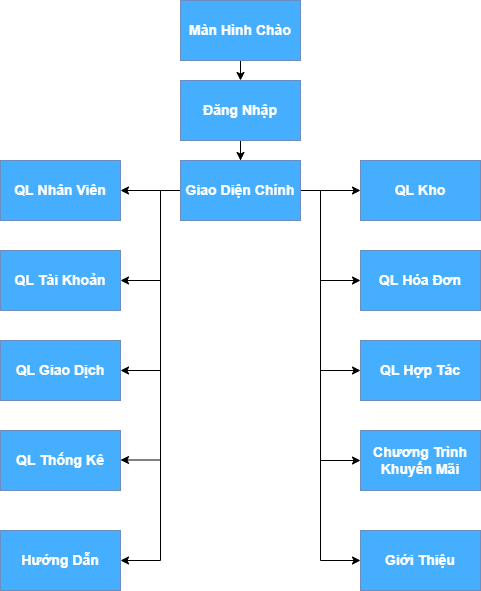

The diagram above was exported from draw.io. Its source (the exported page's mxGraphModel, read from the mxfile embedded in the PNG):
<mxGraphModel dx="1038" dy="489" grid="1" gridSize="10" guides="1" tooltips="1" connect="1" arrows="1" fold="1" page="1" pageScale="1" pageWidth="850" pageHeight="1100" math="0" shadow="0">
  <root>
    <mxCell id="0" />
    <mxCell id="1" parent="0" />
    <mxCell id="YrwpvN_W4QU2q3ToKCv7-18" style="edgeStyle=orthogonalEdgeStyle;rounded=0;orthogonalLoop=1;jettySize=auto;html=1;exitX=0.5;exitY=1;exitDx=0;exitDy=0;entryX=0.5;entryY=0;entryDx=0;entryDy=0;fontSize=14;fontColor=#FFFFFF;" edge="1" parent="1" source="YrwpvN_W4QU2q3ToKCv7-3" target="YrwpvN_W4QU2q3ToKCv7-4">
      <mxGeometry relative="1" as="geometry" />
    </mxCell>
    <mxCell id="YrwpvN_W4QU2q3ToKCv7-3" value="&lt;b&gt;&lt;font style=&quot;font-size: 14px&quot; color=&quot;#ffffff&quot;&gt;Màn Hình Chào&lt;/font&gt;&lt;/b&gt;" style="rounded=0;whiteSpace=wrap;html=1;fillColor=#45AEFF;strokeColor=#6c8ebf;" vertex="1" parent="1">
      <mxGeometry x="320" y="240" width="120" height="60" as="geometry" />
    </mxCell>
    <mxCell id="YrwpvN_W4QU2q3ToKCv7-19" style="edgeStyle=orthogonalEdgeStyle;rounded=0;orthogonalLoop=1;jettySize=auto;html=1;entryX=0.5;entryY=0;entryDx=0;entryDy=0;fontSize=14;fontColor=#FFFFFF;" edge="1" parent="1" source="YrwpvN_W4QU2q3ToKCv7-4" target="YrwpvN_W4QU2q3ToKCv7-5">
      <mxGeometry relative="1" as="geometry" />
    </mxCell>
    <mxCell id="YrwpvN_W4QU2q3ToKCv7-4" value="&lt;font color=&quot;#ffffff&quot;&gt;&lt;span style=&quot;font-size: 14px&quot;&gt;&lt;b&gt;Đăng Nhập&lt;/b&gt;&lt;/span&gt;&lt;/font&gt;" style="rounded=0;whiteSpace=wrap;html=1;fillColor=#45AEFF;strokeColor=#6c8ebf;" vertex="1" parent="1">
      <mxGeometry x="320" y="320" width="120" height="60" as="geometry" />
    </mxCell>
    <mxCell id="YrwpvN_W4QU2q3ToKCv7-23" style="edgeStyle=orthogonalEdgeStyle;rounded=0;orthogonalLoop=1;jettySize=auto;html=1;entryX=0;entryY=0.5;entryDx=0;entryDy=0;fontSize=14;fontColor=#FFFFFF;" edge="1" parent="1" source="YrwpvN_W4QU2q3ToKCv7-5" target="YrwpvN_W4QU2q3ToKCv7-9">
      <mxGeometry relative="1" as="geometry" />
    </mxCell>
    <mxCell id="YrwpvN_W4QU2q3ToKCv7-24" style="edgeStyle=orthogonalEdgeStyle;rounded=0;orthogonalLoop=1;jettySize=auto;html=1;entryX=1;entryY=0.5;entryDx=0;entryDy=0;fontSize=14;fontColor=#FFFFFF;" edge="1" parent="1" source="YrwpvN_W4QU2q3ToKCv7-5" target="YrwpvN_W4QU2q3ToKCv7-6">
      <mxGeometry relative="1" as="geometry" />
    </mxCell>
    <mxCell id="YrwpvN_W4QU2q3ToKCv7-5" value="&lt;b&gt;&lt;font style=&quot;font-size: 14px&quot; color=&quot;#ffffff&quot;&gt;Giao Diện Chính&lt;/font&gt;&lt;/b&gt;" style="rounded=0;whiteSpace=wrap;html=1;fillColor=#45AEFF;strokeColor=#6c8ebf;" vertex="1" parent="1">
      <mxGeometry x="320" y="400" width="120" height="60" as="geometry" />
    </mxCell>
    <mxCell id="YrwpvN_W4QU2q3ToKCv7-6" value="&lt;b&gt;&lt;font style=&quot;font-size: 14px&quot; color=&quot;#ffffff&quot;&gt;QL Nhân Viên&lt;/font&gt;&lt;/b&gt;" style="rounded=0;whiteSpace=wrap;html=1;fillColor=#45AEFF;strokeColor=#6c8ebf;" vertex="1" parent="1">
      <mxGeometry x="140" y="400" width="120" height="60" as="geometry" />
    </mxCell>
    <mxCell id="YrwpvN_W4QU2q3ToKCv7-7" value="&lt;b&gt;&lt;font style=&quot;font-size: 14px&quot; color=&quot;#ffffff&quot;&gt;QL Tài Khoản&lt;/font&gt;&lt;/b&gt;" style="rounded=0;whiteSpace=wrap;html=1;fillColor=#45AEFF;strokeColor=#6c8ebf;" vertex="1" parent="1">
      <mxGeometry x="140" y="490" width="120" height="60" as="geometry" />
    </mxCell>
    <mxCell id="YrwpvN_W4QU2q3ToKCv7-8" value="&lt;b&gt;&lt;font style=&quot;font-size: 14px&quot; color=&quot;#ffffff&quot;&gt;QL Giao Dịch&lt;/font&gt;&lt;/b&gt;" style="rounded=0;whiteSpace=wrap;html=1;fillColor=#45AEFF;strokeColor=#6c8ebf;" vertex="1" parent="1">
      <mxGeometry x="140" y="580" width="120" height="60" as="geometry" />
    </mxCell>
    <mxCell id="YrwpvN_W4QU2q3ToKCv7-9" value="&lt;b&gt;&lt;font style=&quot;font-size: 14px&quot; color=&quot;#ffffff&quot;&gt;QL Kho&lt;/font&gt;&lt;/b&gt;" style="rounded=0;whiteSpace=wrap;html=1;fillColor=#45AEFF;strokeColor=#6c8ebf;" vertex="1" parent="1">
      <mxGeometry x="500" y="400" width="120" height="60" as="geometry" />
    </mxCell>
    <mxCell id="YrwpvN_W4QU2q3ToKCv7-10" value="&lt;b&gt;&lt;font style=&quot;font-size: 14px&quot; color=&quot;#ffffff&quot;&gt;QL Hóa Đơn&lt;/font&gt;&lt;/b&gt;" style="rounded=0;whiteSpace=wrap;html=1;fillColor=#45AEFF;strokeColor=#6c8ebf;" vertex="1" parent="1">
      <mxGeometry x="500" y="490" width="120" height="60" as="geometry" />
    </mxCell>
    <mxCell id="YrwpvN_W4QU2q3ToKCv7-11" value="&lt;b&gt;&lt;font style=&quot;font-size: 14px&quot; color=&quot;#ffffff&quot;&gt;Chương Trình Khuyến Mãi&lt;/font&gt;&lt;/b&gt;" style="rounded=0;whiteSpace=wrap;html=1;fillColor=#45AEFF;strokeColor=#6c8ebf;" vertex="1" parent="1">
      <mxGeometry x="500" y="670" width="120" height="60" as="geometry" />
    </mxCell>
    <mxCell id="YrwpvN_W4QU2q3ToKCv7-12" value="&lt;b&gt;&lt;font style=&quot;font-size: 14px&quot; color=&quot;#ffffff&quot;&gt;QL Thống Kê&lt;/font&gt;&lt;/b&gt;" style="rounded=0;whiteSpace=wrap;html=1;fillColor=#45AEFF;strokeColor=#6c8ebf;" vertex="1" parent="1">
      <mxGeometry x="140" y="670" width="120" height="60" as="geometry" />
    </mxCell>
    <mxCell id="YrwpvN_W4QU2q3ToKCv7-13" value="&lt;b&gt;&lt;font style=&quot;font-size: 14px&quot; color=&quot;#ffffff&quot;&gt;QL Hợp Tác&lt;/font&gt;&lt;/b&gt;" style="rounded=0;whiteSpace=wrap;html=1;fillColor=#45AEFF;strokeColor=#6c8ebf;" vertex="1" parent="1">
      <mxGeometry x="500" y="580" width="120" height="60" as="geometry" />
    </mxCell>
    <mxCell id="YrwpvN_W4QU2q3ToKCv7-15" value="&lt;b&gt;&lt;font style=&quot;font-size: 14px&quot; color=&quot;#ffffff&quot;&gt;Hướng Dẫn&lt;/font&gt;&lt;/b&gt;" style="rounded=0;whiteSpace=wrap;html=1;fillColor=#45AEFF;strokeColor=#6c8ebf;" vertex="1" parent="1">
      <mxGeometry x="140" y="770" width="120" height="60" as="geometry" />
    </mxCell>
    <mxCell id="YrwpvN_W4QU2q3ToKCv7-16" value="&lt;b&gt;&lt;font style=&quot;font-size: 14px&quot; color=&quot;#ffffff&quot;&gt;Giới Thiệu&lt;/font&gt;&lt;/b&gt;" style="rounded=0;whiteSpace=wrap;html=1;fillColor=#45AEFF;strokeColor=#6c8ebf;" vertex="1" parent="1">
      <mxGeometry x="500" y="770" width="120" height="60" as="geometry" />
    </mxCell>
    <mxCell id="YrwpvN_W4QU2q3ToKCv7-26" value="" style="endArrow=none;html=1;rounded=0;fontSize=14;fontColor=#FFFFFF;" edge="1" parent="1">
      <mxGeometry width="50" height="50" relative="1" as="geometry">
        <mxPoint x="300" y="800" as="sourcePoint" />
        <mxPoint x="300" y="430" as="targetPoint" />
      </mxGeometry>
    </mxCell>
    <mxCell id="YrwpvN_W4QU2q3ToKCv7-28" value="" style="endArrow=none;html=1;rounded=0;fontSize=14;fontColor=#FFFFFF;" edge="1" parent="1">
      <mxGeometry width="50" height="50" relative="1" as="geometry">
        <mxPoint x="460" y="800" as="sourcePoint" />
        <mxPoint x="460" y="430" as="targetPoint" />
      </mxGeometry>
    </mxCell>
    <mxCell id="YrwpvN_W4QU2q3ToKCv7-31" value="" style="endArrow=classic;html=1;rounded=0;fontSize=14;fontColor=#FFFFFF;entryX=1;entryY=0.5;entryDx=0;entryDy=0;" edge="1" parent="1" target="YrwpvN_W4QU2q3ToKCv7-7">
      <mxGeometry width="50" height="50" relative="1" as="geometry">
        <mxPoint x="300" y="520" as="sourcePoint" />
        <mxPoint x="380" y="570" as="targetPoint" />
      </mxGeometry>
    </mxCell>
    <mxCell id="YrwpvN_W4QU2q3ToKCv7-32" value="" style="endArrow=classic;html=1;rounded=0;fontSize=14;fontColor=#FFFFFF;entryX=1;entryY=0.5;entryDx=0;entryDy=0;" edge="1" parent="1" target="YrwpvN_W4QU2q3ToKCv7-8">
      <mxGeometry width="50" height="50" relative="1" as="geometry">
        <mxPoint x="300" y="610" as="sourcePoint" />
        <mxPoint x="270" y="530" as="targetPoint" />
      </mxGeometry>
    </mxCell>
    <mxCell id="YrwpvN_W4QU2q3ToKCv7-33" value="" style="endArrow=classic;html=1;rounded=0;fontSize=14;fontColor=#FFFFFF;entryX=1;entryY=0.5;entryDx=0;entryDy=0;" edge="1" parent="1">
      <mxGeometry width="50" height="50" relative="1" as="geometry">
        <mxPoint x="300" y="699.5" as="sourcePoint" />
        <mxPoint x="260" y="699.5" as="targetPoint" />
      </mxGeometry>
    </mxCell>
    <mxCell id="YrwpvN_W4QU2q3ToKCv7-34" value="" style="endArrow=classic;html=1;rounded=0;fontSize=14;fontColor=#FFFFFF;entryX=0;entryY=0.5;entryDx=0;entryDy=0;" edge="1" parent="1" target="YrwpvN_W4QU2q3ToKCv7-10">
      <mxGeometry width="50" height="50" relative="1" as="geometry">
        <mxPoint x="460" y="520" as="sourcePoint" />
        <mxPoint x="290" y="550" as="targetPoint" />
      </mxGeometry>
    </mxCell>
    <mxCell id="YrwpvN_W4QU2q3ToKCv7-35" value="" style="endArrow=classic;html=1;rounded=0;fontSize=14;fontColor=#FFFFFF;entryX=0;entryY=0.5;entryDx=0;entryDy=0;" edge="1" parent="1" target="YrwpvN_W4QU2q3ToKCv7-13">
      <mxGeometry width="50" height="50" relative="1" as="geometry">
        <mxPoint x="460" y="610" as="sourcePoint" />
        <mxPoint x="300" y="560" as="targetPoint" />
      </mxGeometry>
    </mxCell>
    <mxCell id="YrwpvN_W4QU2q3ToKCv7-36" value="" style="endArrow=classic;html=1;rounded=0;fontSize=14;fontColor=#FFFFFF;entryX=0;entryY=0.5;entryDx=0;entryDy=0;" edge="1" parent="1" target="YrwpvN_W4QU2q3ToKCv7-11">
      <mxGeometry width="50" height="50" relative="1" as="geometry">
        <mxPoint x="460" y="700" as="sourcePoint" />
        <mxPoint x="310" y="570" as="targetPoint" />
      </mxGeometry>
    </mxCell>
    <mxCell id="YrwpvN_W4QU2q3ToKCv7-62" value="" style="endArrow=classic;html=1;rounded=0;fontSize=14;fontColor=#FFFFFF;" edge="1" parent="1">
      <mxGeometry width="50" height="50" relative="1" as="geometry">
        <mxPoint x="300" y="800" as="sourcePoint" />
        <mxPoint x="260" y="800" as="targetPoint" />
      </mxGeometry>
    </mxCell>
    <mxCell id="YrwpvN_W4QU2q3ToKCv7-63" value="" style="endArrow=classic;html=1;rounded=0;fontSize=14;fontColor=#FFFFFF;" edge="1" parent="1">
      <mxGeometry width="50" height="50" relative="1" as="geometry">
        <mxPoint x="460" y="800" as="sourcePoint" />
        <mxPoint x="500" y="800" as="targetPoint" />
      </mxGeometry>
    </mxCell>
  </root>
</mxGraphModel>